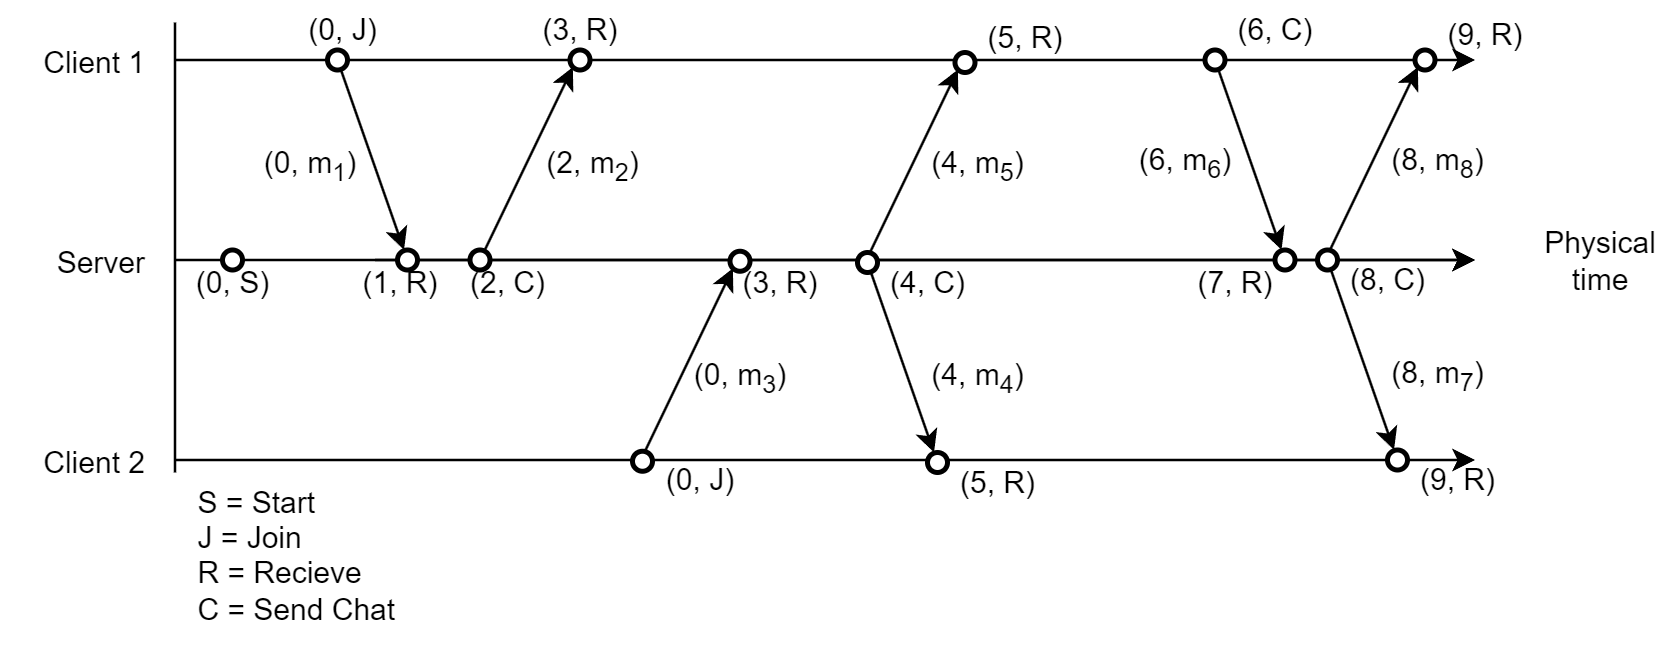

The diagram above was exported from draw.io. Its source (the exported page's mxGraphModel, read from the mxfile embedded in the PNG):
<mxGraphModel dx="906" dy="521" grid="1" gridSize="10" guides="1" tooltips="1" connect="1" arrows="1" fold="1" page="1" pageScale="1" pageWidth="1169" pageHeight="1654" math="0" shadow="0">
  <root>
    <mxCell id="0" />
    <mxCell id="1" parent="0" />
    <mxCell id="2" value="" style="endArrow=none;html=1;rounded=0;startArrow=none;startFill=0;endFill=0;" edge="1" target="19" parent="1">
      <mxGeometry width="50" height="50" relative="1" as="geometry">
        <mxPoint x="160" y="280" as="sourcePoint" />
        <mxPoint x="680" y="280" as="targetPoint" />
      </mxGeometry>
    </mxCell>
    <mxCell id="3" value="" style="endArrow=classic;html=1;rounded=0;startArrow=none;startFill=0;endFill=1;" edge="1" source="19" parent="1">
      <mxGeometry width="50" height="50" relative="1" as="geometry">
        <mxPoint x="240" y="280" as="sourcePoint" />
        <mxPoint x="680" y="280" as="targetPoint" />
      </mxGeometry>
    </mxCell>
    <mxCell id="4" value="" style="endArrow=none;html=1;rounded=0;endFill=0;startArrow=classic;startFill=1;" edge="1" parent="1">
      <mxGeometry width="50" height="50" relative="1" as="geometry">
        <mxPoint x="680" y="360" as="sourcePoint" />
        <mxPoint x="240" y="360" as="targetPoint" />
      </mxGeometry>
    </mxCell>
    <mxCell id="5" value="" style="endArrow=none;html=1;rounded=0;endFill=0;startArrow=classic;startFill=1;" edge="1" parent="1">
      <mxGeometry width="50" height="50" relative="1" as="geometry">
        <mxPoint x="680" y="440" as="sourcePoint" />
        <mxPoint x="160" y="440" as="targetPoint" />
      </mxGeometry>
    </mxCell>
    <mxCell id="6" value="Client 1" style="text;html=1;whiteSpace=wrap;strokeColor=none;fillColor=none;align=right;verticalAlign=middle;rounded=0;direction=east;" vertex="1" parent="1">
      <mxGeometry x="90" y="261" width="60" height="40" as="geometry" />
    </mxCell>
    <mxCell id="7" value="Client 2" style="text;html=1;whiteSpace=wrap;strokeColor=none;fillColor=none;align=right;verticalAlign=middle;rounded=0;direction=east;" vertex="1" parent="1">
      <mxGeometry x="90" y="421" width="60" height="40" as="geometry" />
    </mxCell>
    <mxCell id="8" value="Server" style="text;html=1;whiteSpace=wrap;strokeColor=none;fillColor=none;align=right;verticalAlign=middle;rounded=0;direction=east;" vertex="1" parent="1">
      <mxGeometry x="90" y="341" width="60" height="40" as="geometry" />
    </mxCell>
    <mxCell id="9" value="Physical time" style="text;html=1;whiteSpace=wrap;strokeColor=none;fillColor=none;align=center;verticalAlign=middle;rounded=0;" vertex="1" parent="1">
      <mxGeometry x="700" y="345" width="60" height="30" as="geometry" />
    </mxCell>
    <mxCell id="10" value="" style="endArrow=none;html=1;rounded=0;" edge="1" parent="1">
      <mxGeometry width="50" height="50" relative="1" as="geometry">
        <mxPoint x="160" y="445" as="sourcePoint" />
        <mxPoint x="160" y="265" as="targetPoint" />
      </mxGeometry>
    </mxCell>
    <mxCell id="11" value="" style="endArrow=classic;html=1;rounded=0;endFill=1;" edge="1" parent="1">
      <mxGeometry width="50" height="50" relative="1" as="geometry">
        <mxPoint x="160" y="360" as="sourcePoint" />
        <mxPoint x="680" y="360" as="targetPoint" />
      </mxGeometry>
    </mxCell>
    <mxCell id="12" value="" style="strokeWidth=2;html=1;shape=mxgraph.flowchart.start_2;whiteSpace=wrap;direction=east;" vertex="1" parent="1">
      <mxGeometry x="179" y="356" width="8" height="8" as="geometry" />
    </mxCell>
    <mxCell id="13" value="(0, S)" style="text;html=1;whiteSpace=wrap;strokeColor=none;fillColor=none;align=center;verticalAlign=middle;rounded=0;" vertex="1" parent="1">
      <mxGeometry x="167" y="357" width="32" height="24" as="geometry" />
    </mxCell>
    <mxCell id="14" value="(0, J)" style="text;html=1;whiteSpace=wrap;strokeColor=none;fillColor=none;align=center;verticalAlign=middle;rounded=0;" vertex="1" parent="1">
      <mxGeometry x="207" y="256" width="40" height="24" as="geometry" />
    </mxCell>
    <mxCell id="15" value="" style="strokeWidth=2;html=1;shape=mxgraph.flowchart.start_2;whiteSpace=wrap;direction=east;" vertex="1" parent="1">
      <mxGeometry x="278" y="356" width="8" height="8" as="geometry" />
    </mxCell>
    <mxCell id="16" value="(0, m&lt;sub&gt;1&lt;/sub&gt;)" style="text;html=1;whiteSpace=wrap;strokeColor=none;fillColor=none;align=center;verticalAlign=middle;rounded=0;" vertex="1" parent="1">
      <mxGeometry x="194" y="310" width="40" height="24" as="geometry" />
    </mxCell>
    <mxCell id="17" value="(2, C)" style="text;html=1;whiteSpace=wrap;strokeColor=none;fillColor=none;align=center;verticalAlign=middle;rounded=0;" vertex="1" parent="1">
      <mxGeometry x="275" y="356.5" width="36" height="24" as="geometry" />
    </mxCell>
    <mxCell id="18" value="" style="endArrow=classic;html=1;rounded=0;entryX=0.145;entryY=0.855;entryDx=0;entryDy=0;entryPerimeter=0;" edge="1" source="15" target="19" parent="1">
      <mxGeometry width="50" height="50" relative="1" as="geometry">
        <mxPoint x="282" y="360" as="sourcePoint" />
        <mxPoint x="338" y="300" as="targetPoint" />
      </mxGeometry>
    </mxCell>
    <mxCell id="19" value="" style="strokeWidth=2;html=1;shape=mxgraph.flowchart.start_2;whiteSpace=wrap;direction=east;" vertex="1" parent="1">
      <mxGeometry x="318" y="276" width="8" height="8" as="geometry" />
    </mxCell>
    <mxCell id="20" value="(3, R)" style="text;html=1;whiteSpace=wrap;strokeColor=none;fillColor=none;align=center;verticalAlign=middle;rounded=0;" vertex="1" parent="1">
      <mxGeometry x="302" y="256" width="40" height="24" as="geometry" />
    </mxCell>
    <mxCell id="21" value="(2, m&lt;sub&gt;2&lt;/sub&gt;)" style="text;html=1;whiteSpace=wrap;strokeColor=none;fillColor=none;align=center;verticalAlign=middle;rounded=0;" vertex="1" parent="1">
      <mxGeometry x="307" y="310" width="40" height="24" as="geometry" />
    </mxCell>
    <mxCell id="22" value="" style="strokeWidth=2;html=1;shape=mxgraph.flowchart.start_2;whiteSpace=wrap;direction=east;" vertex="1" parent="1">
      <mxGeometry x="433" y="357" width="8" height="8" as="geometry" />
    </mxCell>
    <mxCell id="23" value="(4, C)" style="text;html=1;whiteSpace=wrap;strokeColor=none;fillColor=none;align=center;verticalAlign=middle;rounded=0;" vertex="1" parent="1">
      <mxGeometry x="441" y="356.5" width="40" height="24" as="geometry" />
    </mxCell>
    <mxCell id="24" value="" style="strokeWidth=2;html=1;shape=mxgraph.flowchart.start_2;whiteSpace=wrap;direction=east;" vertex="1" parent="1">
      <mxGeometry x="461" y="437" width="8" height="8" as="geometry" />
    </mxCell>
    <mxCell id="25" value="" style="endArrow=classic;html=1;rounded=0;" edge="1" target="24" parent="1">
      <mxGeometry width="50" height="50" relative="1" as="geometry">
        <mxPoint x="438.4" y="365" as="sourcePoint" />
        <mxPoint x="541" y="381" as="targetPoint" />
      </mxGeometry>
    </mxCell>
    <mxCell id="26" value="" style="endArrow=classic;html=1;rounded=0;entryX=0.145;entryY=0.855;entryDx=0;entryDy=0;entryPerimeter=0;" edge="1" target="27" parent="1">
      <mxGeometry width="50" height="50" relative="1" as="geometry">
        <mxPoint x="438" y="357" as="sourcePoint" />
        <mxPoint x="492" y="301" as="targetPoint" />
      </mxGeometry>
    </mxCell>
    <mxCell id="27" value="" style="strokeWidth=2;html=1;shape=mxgraph.flowchart.start_2;whiteSpace=wrap;direction=east;" vertex="1" parent="1">
      <mxGeometry x="472" y="277" width="8" height="8" as="geometry" />
    </mxCell>
    <mxCell id="28" value="(5, R)" style="text;html=1;whiteSpace=wrap;strokeColor=none;fillColor=none;align=center;verticalAlign=middle;rounded=0;" vertex="1" parent="1">
      <mxGeometry x="480" y="259" width="40" height="24" as="geometry" />
    </mxCell>
    <mxCell id="29" value="(5, R)" style="text;html=1;whiteSpace=wrap;strokeColor=none;fillColor=none;align=center;verticalAlign=middle;rounded=0;" vertex="1" parent="1">
      <mxGeometry x="469" y="437" width="40" height="24" as="geometry" />
    </mxCell>
    <mxCell id="30" value="(4, m&lt;sub&gt;4&lt;/sub&gt;)" style="text;html=1;whiteSpace=wrap;strokeColor=none;fillColor=none;align=center;verticalAlign=middle;rounded=0;" vertex="1" parent="1">
      <mxGeometry x="461" y="394.5" width="40" height="24" as="geometry" />
    </mxCell>
    <mxCell id="31" value="(4, m&lt;sub&gt;5&lt;/sub&gt;)" style="text;html=1;whiteSpace=wrap;strokeColor=none;fillColor=none;align=center;verticalAlign=middle;rounded=0;" vertex="1" parent="1">
      <mxGeometry x="461" y="310" width="40" height="24" as="geometry" />
    </mxCell>
    <mxCell id="32" value="(1, R)" style="text;html=1;whiteSpace=wrap;strokeColor=none;fillColor=none;align=center;verticalAlign=middle;rounded=0;" vertex="1" parent="1">
      <mxGeometry x="234" y="357" width="32" height="24" as="geometry" />
    </mxCell>
    <mxCell id="33" value="" style="strokeWidth=2;html=1;shape=mxgraph.flowchart.start_2;whiteSpace=wrap;direction=east;" vertex="1" parent="1">
      <mxGeometry x="221" y="276" width="8" height="8" as="geometry" />
    </mxCell>
    <mxCell id="34" value="" style="strokeWidth=2;html=1;shape=mxgraph.flowchart.start_2;whiteSpace=wrap;direction=east;" vertex="1" parent="1">
      <mxGeometry x="249" y="356" width="8" height="8" as="geometry" />
    </mxCell>
    <mxCell id="35" value="" style="endArrow=classic;html=1;rounded=0;" edge="1" target="34" parent="1">
      <mxGeometry width="50" height="50" relative="1" as="geometry">
        <mxPoint x="226.39999999999998" y="284" as="sourcePoint" />
        <mxPoint x="329" y="300" as="targetPoint" />
      </mxGeometry>
    </mxCell>
    <mxCell id="36" value="&lt;div&gt;S = Start&lt;/div&gt;&lt;div&gt;J = Join&lt;/div&gt;&lt;div&gt;R = Recieve&lt;/div&gt;&lt;div&gt;C = Send Chat&lt;/div&gt;&lt;div&gt;&lt;br&gt;&lt;/div&gt;" style="text;html=1;whiteSpace=wrap;strokeColor=none;fillColor=none;align=left;verticalAlign=middle;rounded=0;" vertex="1" parent="1">
      <mxGeometry x="167" y="450" width="122" height="70" as="geometry" />
    </mxCell>
    <mxCell id="37" value="" style="strokeWidth=2;html=1;shape=mxgraph.flowchart.start_2;whiteSpace=wrap;direction=east;" vertex="1" parent="1">
      <mxGeometry x="343" y="436.5" width="8" height="8" as="geometry" />
    </mxCell>
    <mxCell id="38" value="(0, J)" style="text;html=1;whiteSpace=wrap;strokeColor=none;fillColor=none;align=center;verticalAlign=middle;rounded=0;" vertex="1" parent="1">
      <mxGeometry x="350" y="435.5" width="40" height="24" as="geometry" />
    </mxCell>
    <mxCell id="39" value="" style="endArrow=classic;html=1;rounded=0;entryX=0.145;entryY=0.855;entryDx=0;entryDy=0;entryPerimeter=0;" edge="1" target="40" parent="1">
      <mxGeometry width="50" height="50" relative="1" as="geometry">
        <mxPoint x="348" y="436.5" as="sourcePoint" />
        <mxPoint x="402" y="380.5" as="targetPoint" />
      </mxGeometry>
    </mxCell>
    <mxCell id="40" value="" style="strokeWidth=2;html=1;shape=mxgraph.flowchart.start_2;whiteSpace=wrap;direction=east;" vertex="1" parent="1">
      <mxGeometry x="382" y="356.5" width="8" height="8" as="geometry" />
    </mxCell>
    <mxCell id="41" value="(3, R)" style="text;html=1;whiteSpace=wrap;strokeColor=none;fillColor=none;align=center;verticalAlign=middle;rounded=0;" vertex="1" parent="1">
      <mxGeometry x="382" y="357" width="40" height="24" as="geometry" />
    </mxCell>
    <mxCell id="42" value="(0, m&lt;sub&gt;3&lt;/sub&gt;)" style="text;html=1;whiteSpace=wrap;strokeColor=none;fillColor=none;align=center;verticalAlign=middle;rounded=0;" vertex="1" parent="1">
      <mxGeometry x="366" y="394.5" width="40" height="24" as="geometry" />
    </mxCell>
    <mxCell id="43" value="" style="strokeWidth=2;html=1;shape=mxgraph.flowchart.start_2;whiteSpace=wrap;direction=east;" vertex="1" parent="1">
      <mxGeometry x="617" y="356" width="8" height="8" as="geometry" />
    </mxCell>
    <mxCell id="44" value="(8, C)" style="text;html=1;whiteSpace=wrap;strokeColor=none;fillColor=none;align=center;verticalAlign=middle;rounded=0;" vertex="1" parent="1">
      <mxGeometry x="625" y="355.5" width="40" height="24" as="geometry" />
    </mxCell>
    <mxCell id="45" value="" style="strokeWidth=2;html=1;shape=mxgraph.flowchart.start_2;whiteSpace=wrap;direction=east;" vertex="1" parent="1">
      <mxGeometry x="645" y="436" width="8" height="8" as="geometry" />
    </mxCell>
    <mxCell id="46" value="" style="endArrow=classic;html=1;rounded=0;" edge="1" target="45" parent="1">
      <mxGeometry width="50" height="50" relative="1" as="geometry">
        <mxPoint x="622.4" y="364" as="sourcePoint" />
        <mxPoint x="725" y="380" as="targetPoint" />
      </mxGeometry>
    </mxCell>
    <mxCell id="47" value="" style="endArrow=classic;html=1;rounded=0;entryX=0.145;entryY=0.855;entryDx=0;entryDy=0;entryPerimeter=0;" edge="1" target="48" parent="1">
      <mxGeometry width="50" height="50" relative="1" as="geometry">
        <mxPoint x="622" y="356" as="sourcePoint" />
        <mxPoint x="676" y="300" as="targetPoint" />
      </mxGeometry>
    </mxCell>
    <mxCell id="48" value="" style="strokeWidth=2;html=1;shape=mxgraph.flowchart.start_2;whiteSpace=wrap;direction=east;" vertex="1" parent="1">
      <mxGeometry x="656" y="276" width="8" height="8" as="geometry" />
    </mxCell>
    <mxCell id="49" value="(9, R)" style="text;html=1;whiteSpace=wrap;strokeColor=none;fillColor=none;align=center;verticalAlign=middle;rounded=0;" vertex="1" parent="1">
      <mxGeometry x="664" y="258" width="40" height="24" as="geometry" />
    </mxCell>
    <mxCell id="50" value="(9, R)" style="text;html=1;whiteSpace=wrap;strokeColor=none;fillColor=none;align=center;verticalAlign=middle;rounded=0;" vertex="1" parent="1">
      <mxGeometry x="653" y="436" width="40" height="24" as="geometry" />
    </mxCell>
    <mxCell id="51" value="(8, m&lt;sub&gt;7&lt;/sub&gt;)" style="text;html=1;whiteSpace=wrap;strokeColor=none;fillColor=none;align=center;verticalAlign=middle;rounded=0;" vertex="1" parent="1">
      <mxGeometry x="645" y="393.5" width="40" height="24" as="geometry" />
    </mxCell>
    <mxCell id="52" value="(8, m&lt;sub&gt;8&lt;/sub&gt;)" style="text;html=1;whiteSpace=wrap;strokeColor=none;fillColor=none;align=center;verticalAlign=middle;rounded=0;" vertex="1" parent="1">
      <mxGeometry x="645" y="309" width="40" height="24" as="geometry" />
    </mxCell>
    <mxCell id="53" value="(6, C)" style="text;html=1;whiteSpace=wrap;strokeColor=none;fillColor=none;align=center;verticalAlign=middle;rounded=0;" vertex="1" parent="1">
      <mxGeometry x="580" y="256" width="40" height="24" as="geometry" />
    </mxCell>
    <mxCell id="54" value="(6, m&lt;sub&gt;6&lt;/sub&gt;)" style="text;html=1;whiteSpace=wrap;strokeColor=none;fillColor=none;align=center;verticalAlign=middle;rounded=0;" vertex="1" parent="1">
      <mxGeometry x="544" y="309" width="40" height="24" as="geometry" />
    </mxCell>
    <mxCell id="55" value="(7, R)" style="text;html=1;whiteSpace=wrap;strokeColor=none;fillColor=none;align=center;verticalAlign=middle;rounded=0;" vertex="1" parent="1">
      <mxGeometry x="568" y="357" width="32" height="24" as="geometry" />
    </mxCell>
    <mxCell id="56" value="" style="strokeWidth=2;html=1;shape=mxgraph.flowchart.start_2;whiteSpace=wrap;direction=east;" vertex="1" parent="1">
      <mxGeometry x="572" y="276" width="8" height="8" as="geometry" />
    </mxCell>
    <mxCell id="57" value="" style="strokeWidth=2;html=1;shape=mxgraph.flowchart.start_2;whiteSpace=wrap;direction=east;" vertex="1" parent="1">
      <mxGeometry x="600" y="356" width="8" height="8" as="geometry" />
    </mxCell>
    <mxCell id="58" value="" style="endArrow=classic;html=1;rounded=0;" edge="1" target="57" parent="1">
      <mxGeometry width="50" height="50" relative="1" as="geometry">
        <mxPoint x="577.4" y="284" as="sourcePoint" />
        <mxPoint x="680" y="300" as="targetPoint" />
      </mxGeometry>
    </mxCell>
  </root>
</mxGraphModel>